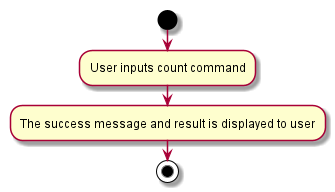

The diagram above was rendered by PlantUML. Its source (embedded in the PNG):
@startuml
start
:User inputs count command;
:The success message and result is displayed to user;

stop
@enduml